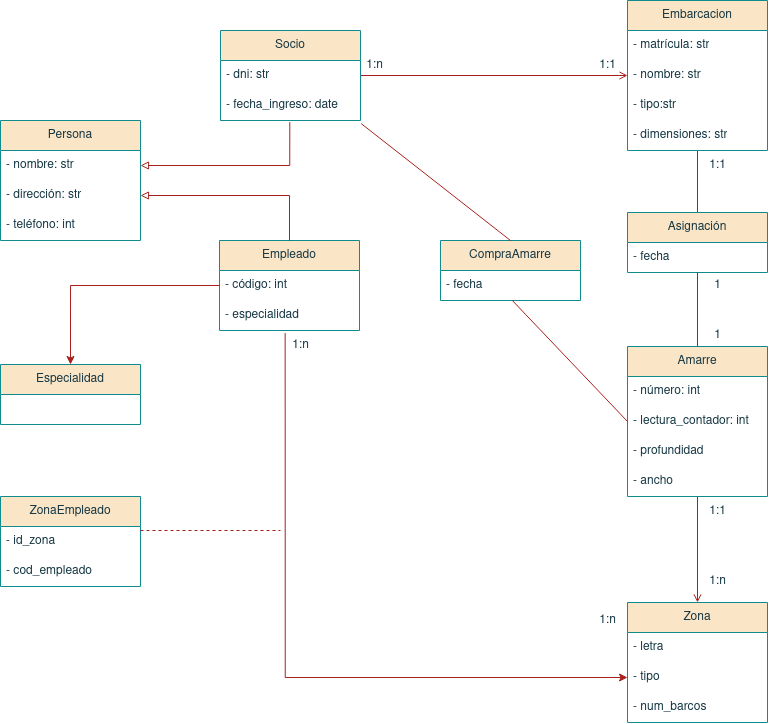

The diagram above was exported from draw.io. Its source (the exported page's mxGraphModel, read from the mxfile embedded in the PNG):
<mxGraphModel dx="1333" dy="577" grid="1" gridSize="10" guides="1" tooltips="1" connect="1" arrows="1" fold="1" page="1" pageScale="1" pageWidth="827" pageHeight="1169" math="0" shadow="0">
  <root>
    <mxCell id="0" />
    <mxCell id="1" parent="0" />
    <mxCell id="4PeAjqQkUcLhmKDbjo7e-34" value="" style="edgeStyle=orthogonalEdgeStyle;rounded=0;orthogonalLoop=1;jettySize=auto;html=1;strokeColor=#A8201A;fontColor=#143642;fillColor=#FAE5C7;entryX=0;entryY=0.5;entryDx=0;entryDy=0;endArrow=open;endFill=0;" edge="1" parent="1" source="4PeAjqQkUcLhmKDbjo7e-1" target="4PeAjqQkUcLhmKDbjo7e-19">
      <mxGeometry relative="1" as="geometry">
        <mxPoint x="500" y="235" as="targetPoint" />
      </mxGeometry>
    </mxCell>
    <mxCell id="4PeAjqQkUcLhmKDbjo7e-1" value="Socio" style="swimlane;fontStyle=0;childLayout=stackLayout;horizontal=1;startSize=30;horizontalStack=0;resizeParent=1;resizeParentMax=0;resizeLast=0;collapsible=1;marginBottom=0;whiteSpace=wrap;html=1;strokeColor=#0F8B8D;fontColor=#143642;fillColor=#FAE5C7;" vertex="1" parent="1">
      <mxGeometry x="280" y="190" width="140" height="90" as="geometry" />
    </mxCell>
    <mxCell id="4PeAjqQkUcLhmKDbjo7e-2" value="- dni: str" style="text;strokeColor=none;fillColor=none;align=left;verticalAlign=middle;spacingLeft=4;spacingRight=4;overflow=hidden;points=[[0,0.5],[1,0.5]];portConstraint=eastwest;rotatable=0;whiteSpace=wrap;html=1;fontColor=#143642;" vertex="1" parent="4PeAjqQkUcLhmKDbjo7e-1">
      <mxGeometry y="30" width="140" height="30" as="geometry" />
    </mxCell>
    <mxCell id="4PeAjqQkUcLhmKDbjo7e-3" value="- fecha_ingreso: date" style="text;strokeColor=none;fillColor=none;align=left;verticalAlign=middle;spacingLeft=4;spacingRight=4;overflow=hidden;points=[[0,0.5],[1,0.5]];portConstraint=eastwest;rotatable=0;whiteSpace=wrap;html=1;fontColor=#143642;" vertex="1" parent="4PeAjqQkUcLhmKDbjo7e-1">
      <mxGeometry y="60" width="140" height="30" as="geometry" />
    </mxCell>
    <mxCell id="4PeAjqQkUcLhmKDbjo7e-5" value="Persona" style="swimlane;fontStyle=0;childLayout=stackLayout;horizontal=1;startSize=30;horizontalStack=0;resizeParent=1;resizeParentMax=0;resizeLast=0;collapsible=1;marginBottom=0;whiteSpace=wrap;html=1;strokeColor=#0F8B8D;fontColor=#143642;fillColor=#FAE5C7;" vertex="1" parent="1">
      <mxGeometry x="60" y="280" width="140" height="120" as="geometry" />
    </mxCell>
    <mxCell id="4PeAjqQkUcLhmKDbjo7e-6" value="- nombre: str" style="text;strokeColor=none;fillColor=none;align=left;verticalAlign=middle;spacingLeft=4;spacingRight=4;overflow=hidden;points=[[0,0.5],[1,0.5]];portConstraint=eastwest;rotatable=0;whiteSpace=wrap;html=1;fontColor=#143642;" vertex="1" parent="4PeAjqQkUcLhmKDbjo7e-5">
      <mxGeometry y="30" width="140" height="30" as="geometry" />
    </mxCell>
    <mxCell id="4PeAjqQkUcLhmKDbjo7e-7" value="- dirección: str" style="text;strokeColor=none;fillColor=none;align=left;verticalAlign=middle;spacingLeft=4;spacingRight=4;overflow=hidden;points=[[0,0.5],[1,0.5]];portConstraint=eastwest;rotatable=0;whiteSpace=wrap;html=1;fontColor=#143642;" vertex="1" parent="4PeAjqQkUcLhmKDbjo7e-5">
      <mxGeometry y="60" width="140" height="30" as="geometry" />
    </mxCell>
    <mxCell id="4PeAjqQkUcLhmKDbjo7e-8" value="- teléfono: int" style="text;strokeColor=none;fillColor=none;align=left;verticalAlign=middle;spacingLeft=4;spacingRight=4;overflow=hidden;points=[[0,0.5],[1,0.5]];portConstraint=eastwest;rotatable=0;whiteSpace=wrap;html=1;fontColor=#143642;" vertex="1" parent="4PeAjqQkUcLhmKDbjo7e-5">
      <mxGeometry y="90" width="140" height="30" as="geometry" />
    </mxCell>
    <mxCell id="4PeAjqQkUcLhmKDbjo7e-9" value="Empleado" style="swimlane;fontStyle=0;childLayout=stackLayout;horizontal=1;startSize=30;horizontalStack=0;resizeParent=1;resizeParentMax=0;resizeLast=0;collapsible=1;marginBottom=0;whiteSpace=wrap;html=1;strokeColor=#0F8B8D;fontColor=#143642;fillColor=#FAE5C7;" vertex="1" parent="1">
      <mxGeometry x="279" y="400" width="140" height="90" as="geometry" />
    </mxCell>
    <mxCell id="4PeAjqQkUcLhmKDbjo7e-10" value="- código: int" style="text;strokeColor=none;fillColor=none;align=left;verticalAlign=middle;spacingLeft=4;spacingRight=4;overflow=hidden;points=[[0,0.5],[1,0.5]];portConstraint=eastwest;rotatable=0;whiteSpace=wrap;html=1;fontColor=#143642;" vertex="1" parent="4PeAjqQkUcLhmKDbjo7e-9">
      <mxGeometry y="30" width="140" height="30" as="geometry" />
    </mxCell>
    <mxCell id="4PeAjqQkUcLhmKDbjo7e-11" value="- especialidad" style="text;strokeColor=none;fillColor=none;align=left;verticalAlign=middle;spacingLeft=4;spacingRight=4;overflow=hidden;points=[[0,0.5],[1,0.5]];portConstraint=eastwest;rotatable=0;whiteSpace=wrap;html=1;fontColor=#143642;" vertex="1" parent="4PeAjqQkUcLhmKDbjo7e-9">
      <mxGeometry y="60" width="140" height="30" as="geometry" />
    </mxCell>
    <mxCell id="4PeAjqQkUcLhmKDbjo7e-15" value="" style="endArrow=block;html=1;rounded=0;strokeColor=#A8201A;fontColor=#143642;fillColor=#FAE5C7;entryX=1;entryY=0.5;entryDx=0;entryDy=0;exitX=0.5;exitY=0;exitDx=0;exitDy=0;edgeStyle=orthogonalEdgeStyle;endFill=0;" edge="1" parent="1" source="4PeAjqQkUcLhmKDbjo7e-9" target="4PeAjqQkUcLhmKDbjo7e-7">
      <mxGeometry width="50" height="50" relative="1" as="geometry">
        <mxPoint x="280" y="350" as="sourcePoint" />
        <mxPoint x="330" y="300" as="targetPoint" />
      </mxGeometry>
    </mxCell>
    <mxCell id="4PeAjqQkUcLhmKDbjo7e-16" value="" style="endArrow=block;html=1;rounded=0;strokeColor=#A8201A;fontColor=#143642;fillColor=#FAE5C7;entryX=1;entryY=0.5;entryDx=0;entryDy=0;exitX=0.495;exitY=1.056;exitDx=0;exitDy=0;exitPerimeter=0;edgeStyle=orthogonalEdgeStyle;endFill=0;" edge="1" parent="1" source="4PeAjqQkUcLhmKDbjo7e-3" target="4PeAjqQkUcLhmKDbjo7e-6">
      <mxGeometry width="50" height="50" relative="1" as="geometry">
        <mxPoint x="280" y="350" as="sourcePoint" />
        <mxPoint x="330" y="300" as="targetPoint" />
        <Array as="points">
          <mxPoint x="349" y="325" />
        </Array>
      </mxGeometry>
    </mxCell>
    <mxCell id="4PeAjqQkUcLhmKDbjo7e-37" value="" style="edgeStyle=orthogonalEdgeStyle;rounded=0;orthogonalLoop=1;jettySize=auto;html=1;strokeColor=#A8201A;fontColor=#143642;endArrow=none;endFill=0;fillColor=#FAE5C7;entryX=0.5;entryY=0;entryDx=0;entryDy=0;" edge="1" parent="1" source="4PeAjqQkUcLhmKDbjo7e-17" target="4PeAjqQkUcLhmKDbjo7e-68">
      <mxGeometry relative="1" as="geometry" />
    </mxCell>
    <mxCell id="4PeAjqQkUcLhmKDbjo7e-17" value="Embarcacion" style="swimlane;fontStyle=0;childLayout=stackLayout;horizontal=1;startSize=30;horizontalStack=0;resizeParent=1;resizeParentMax=0;resizeLast=0;collapsible=1;marginBottom=0;whiteSpace=wrap;html=1;strokeColor=#0F8B8D;fontColor=#143642;fillColor=#FAE5C7;" vertex="1" parent="1">
      <mxGeometry x="687" y="160" width="140" height="150" as="geometry" />
    </mxCell>
    <mxCell id="4PeAjqQkUcLhmKDbjo7e-18" value="- matrícula: str" style="text;strokeColor=none;fillColor=none;align=left;verticalAlign=middle;spacingLeft=4;spacingRight=4;overflow=hidden;points=[[0,0.5],[1,0.5]];portConstraint=eastwest;rotatable=0;whiteSpace=wrap;html=1;fontColor=#143642;" vertex="1" parent="4PeAjqQkUcLhmKDbjo7e-17">
      <mxGeometry y="30" width="140" height="30" as="geometry" />
    </mxCell>
    <mxCell id="4PeAjqQkUcLhmKDbjo7e-19" value="- nombre: str" style="text;strokeColor=none;fillColor=none;align=left;verticalAlign=middle;spacingLeft=4;spacingRight=4;overflow=hidden;points=[[0,0.5],[1,0.5]];portConstraint=eastwest;rotatable=0;whiteSpace=wrap;html=1;fontColor=#143642;" vertex="1" parent="4PeAjqQkUcLhmKDbjo7e-17">
      <mxGeometry y="60" width="140" height="30" as="geometry" />
    </mxCell>
    <mxCell id="4PeAjqQkUcLhmKDbjo7e-20" value="- tipo:str" style="text;strokeColor=none;fillColor=none;align=left;verticalAlign=middle;spacingLeft=4;spacingRight=4;overflow=hidden;points=[[0,0.5],[1,0.5]];portConstraint=eastwest;rotatable=0;whiteSpace=wrap;html=1;fontColor=#143642;" vertex="1" parent="4PeAjqQkUcLhmKDbjo7e-17">
      <mxGeometry y="90" width="140" height="30" as="geometry" />
    </mxCell>
    <mxCell id="4PeAjqQkUcLhmKDbjo7e-21" value="- dimensiones: str" style="text;strokeColor=none;fillColor=none;align=left;verticalAlign=middle;spacingLeft=4;spacingRight=4;overflow=hidden;points=[[0,0.5],[1,0.5]];portConstraint=eastwest;rotatable=0;whiteSpace=wrap;html=1;fontColor=#143642;" vertex="1" parent="4PeAjqQkUcLhmKDbjo7e-17">
      <mxGeometry y="120" width="140" height="30" as="geometry" />
    </mxCell>
    <mxCell id="4PeAjqQkUcLhmKDbjo7e-43" value="" style="edgeStyle=orthogonalEdgeStyle;rounded=0;orthogonalLoop=1;jettySize=auto;html=1;strokeColor=#A8201A;fontColor=#143642;endArrow=open;endFill=0;fillColor=#FAE5C7;entryX=0.5;entryY=0;entryDx=0;entryDy=0;" edge="1" parent="1" source="4PeAjqQkUcLhmKDbjo7e-22" target="4PeAjqQkUcLhmKDbjo7e-27">
      <mxGeometry relative="1" as="geometry">
        <mxPoint x="907" y="551" as="targetPoint" />
      </mxGeometry>
    </mxCell>
    <mxCell id="4PeAjqQkUcLhmKDbjo7e-22" value="Amarre" style="swimlane;fontStyle=0;childLayout=stackLayout;horizontal=1;startSize=30;horizontalStack=0;resizeParent=1;resizeParentMax=0;resizeLast=0;collapsible=1;marginBottom=0;whiteSpace=wrap;html=1;strokeColor=#0F8B8D;fontColor=#143642;fillColor=#FAE5C7;" vertex="1" parent="1">
      <mxGeometry x="687" y="506" width="140" height="150" as="geometry" />
    </mxCell>
    <mxCell id="4PeAjqQkUcLhmKDbjo7e-23" value="- número: int" style="text;strokeColor=none;fillColor=none;align=left;verticalAlign=middle;spacingLeft=4;spacingRight=4;overflow=hidden;points=[[0,0.5],[1,0.5]];portConstraint=eastwest;rotatable=0;whiteSpace=wrap;html=1;fontColor=#143642;" vertex="1" parent="4PeAjqQkUcLhmKDbjo7e-22">
      <mxGeometry y="30" width="140" height="30" as="geometry" />
    </mxCell>
    <mxCell id="4PeAjqQkUcLhmKDbjo7e-26" value="- lectura_contador: int" style="text;strokeColor=none;fillColor=none;align=left;verticalAlign=middle;spacingLeft=4;spacingRight=4;overflow=hidden;points=[[0,0.5],[1,0.5]];portConstraint=eastwest;rotatable=0;whiteSpace=wrap;html=1;fontColor=#143642;" vertex="1" parent="4PeAjqQkUcLhmKDbjo7e-22">
      <mxGeometry y="60" width="140" height="30" as="geometry" />
    </mxCell>
    <mxCell id="4PeAjqQkUcLhmKDbjo7e-57" value="- profundidad" style="text;strokeColor=none;fillColor=none;align=left;verticalAlign=middle;spacingLeft=4;spacingRight=4;overflow=hidden;points=[[0,0.5],[1,0.5]];portConstraint=eastwest;rotatable=0;whiteSpace=wrap;html=1;fontColor=#143642;" vertex="1" parent="4PeAjqQkUcLhmKDbjo7e-22">
      <mxGeometry y="90" width="140" height="30" as="geometry" />
    </mxCell>
    <mxCell id="4PeAjqQkUcLhmKDbjo7e-58" value="- ancho" style="text;strokeColor=none;fillColor=none;align=left;verticalAlign=middle;spacingLeft=4;spacingRight=4;overflow=hidden;points=[[0,0.5],[1,0.5]];portConstraint=eastwest;rotatable=0;whiteSpace=wrap;html=1;fontColor=#143642;" vertex="1" parent="4PeAjqQkUcLhmKDbjo7e-22">
      <mxGeometry y="120" width="140" height="30" as="geometry" />
    </mxCell>
    <mxCell id="4PeAjqQkUcLhmKDbjo7e-27" value="Zona" style="swimlane;fontStyle=0;childLayout=stackLayout;horizontal=1;startSize=30;horizontalStack=0;resizeParent=1;resizeParentMax=0;resizeLast=0;collapsible=1;marginBottom=0;whiteSpace=wrap;html=1;strokeColor=#0F8B8D;fontColor=#143642;fillColor=#FAE5C7;" vertex="1" parent="1">
      <mxGeometry x="687" y="762" width="140" height="120" as="geometry" />
    </mxCell>
    <mxCell id="4PeAjqQkUcLhmKDbjo7e-28" value="- letra" style="text;strokeColor=none;fillColor=none;align=left;verticalAlign=middle;spacingLeft=4;spacingRight=4;overflow=hidden;points=[[0,0.5],[1,0.5]];portConstraint=eastwest;rotatable=0;whiteSpace=wrap;html=1;fontColor=#143642;" vertex="1" parent="4PeAjqQkUcLhmKDbjo7e-27">
      <mxGeometry y="30" width="140" height="30" as="geometry" />
    </mxCell>
    <mxCell id="4PeAjqQkUcLhmKDbjo7e-50" value="&lt;div&gt;- tipo&lt;/div&gt;" style="text;strokeColor=none;fillColor=none;align=left;verticalAlign=middle;spacingLeft=4;spacingRight=4;overflow=hidden;points=[[0,0.5],[1,0.5]];portConstraint=eastwest;rotatable=0;whiteSpace=wrap;html=1;fontColor=#143642;" vertex="1" parent="4PeAjqQkUcLhmKDbjo7e-27">
      <mxGeometry y="60" width="140" height="30" as="geometry" />
    </mxCell>
    <mxCell id="4PeAjqQkUcLhmKDbjo7e-51" value="&lt;div&gt;- num_barcos&lt;br&gt;&lt;/div&gt;" style="text;strokeColor=none;fillColor=none;align=left;verticalAlign=middle;spacingLeft=4;spacingRight=4;overflow=hidden;points=[[0,0.5],[1,0.5]];portConstraint=eastwest;rotatable=0;whiteSpace=wrap;html=1;fontColor=#143642;" vertex="1" parent="4PeAjqQkUcLhmKDbjo7e-27">
      <mxGeometry y="90" width="140" height="30" as="geometry" />
    </mxCell>
    <mxCell id="4PeAjqQkUcLhmKDbjo7e-35" value="1:1" style="text;html=1;align=center;verticalAlign=middle;resizable=0;points=[];autosize=1;strokeColor=none;fillColor=none;fontColor=#143642;" vertex="1" parent="1">
      <mxGeometry x="647" y="210" width="40" height="30" as="geometry" />
    </mxCell>
    <mxCell id="4PeAjqQkUcLhmKDbjo7e-36" value="1:n" style="text;html=1;align=center;verticalAlign=middle;resizable=0;points=[];autosize=1;strokeColor=none;fillColor=none;fontColor=#143642;" vertex="1" parent="1">
      <mxGeometry x="414" y="210" width="40" height="30" as="geometry" />
    </mxCell>
    <mxCell id="4PeAjqQkUcLhmKDbjo7e-38" value="1" style="text;html=1;align=center;verticalAlign=middle;resizable=0;points=[];autosize=1;strokeColor=none;fillColor=none;fontColor=#143642;" vertex="1" parent="1">
      <mxGeometry x="762" y="430" width="30" height="30" as="geometry" />
    </mxCell>
    <mxCell id="4PeAjqQkUcLhmKDbjo7e-45" value="1:n" style="text;html=1;align=center;verticalAlign=middle;resizable=0;points=[];autosize=1;strokeColor=none;fillColor=none;fontColor=#143642;" vertex="1" parent="1">
      <mxGeometry x="757" y="726" width="40" height="30" as="geometry" />
    </mxCell>
    <mxCell id="4PeAjqQkUcLhmKDbjo7e-46" value="1:1" style="text;html=1;align=center;verticalAlign=middle;resizable=0;points=[];autosize=1;strokeColor=none;fillColor=none;fontColor=#143642;" vertex="1" parent="1">
      <mxGeometry x="757" y="310" width="40" height="30" as="geometry" />
    </mxCell>
    <mxCell id="4PeAjqQkUcLhmKDbjo7e-47" value="" style="endArrow=classic;html=1;rounded=0;strokeColor=#A8201A;fontColor=#143642;fillColor=#FAE5C7;exitX=0.469;exitY=1.084;exitDx=0;exitDy=0;exitPerimeter=0;edgeStyle=orthogonalEdgeStyle;entryX=0;entryY=0.5;entryDx=0;entryDy=0;" edge="1" parent="1" source="4PeAjqQkUcLhmKDbjo7e-11" target="4PeAjqQkUcLhmKDbjo7e-50">
      <mxGeometry width="50" height="50" relative="1" as="geometry">
        <mxPoint x="550" y="460" as="sourcePoint" />
        <mxPoint x="550" y="720" as="targetPoint" />
        <Array as="points">
          <mxPoint x="345" y="837" />
        </Array>
      </mxGeometry>
    </mxCell>
    <mxCell id="4PeAjqQkUcLhmKDbjo7e-48" value="1:n" style="text;html=1;align=center;verticalAlign=middle;resizable=0;points=[];autosize=1;strokeColor=none;fillColor=none;fontColor=#143642;" vertex="1" parent="1">
      <mxGeometry x="340" y="490" width="40" height="30" as="geometry" />
    </mxCell>
    <mxCell id="4PeAjqQkUcLhmKDbjo7e-49" value="1:n" style="text;html=1;align=center;verticalAlign=middle;resizable=0;points=[];autosize=1;strokeColor=none;fillColor=none;fontColor=#143642;" vertex="1" parent="1">
      <mxGeometry x="647" y="765" width="40" height="30" as="geometry" />
    </mxCell>
    <mxCell id="4PeAjqQkUcLhmKDbjo7e-59" value="1:1" style="text;html=1;align=center;verticalAlign=middle;resizable=0;points=[];autosize=1;strokeColor=none;fillColor=none;fontColor=#143642;" vertex="1" parent="1">
      <mxGeometry x="757" y="656" width="40" height="30" as="geometry" />
    </mxCell>
    <mxCell id="4PeAjqQkUcLhmKDbjo7e-64" value="Especialidad" style="swimlane;fontStyle=0;childLayout=stackLayout;horizontal=1;startSize=30;horizontalStack=0;resizeParent=1;resizeParentMax=0;resizeLast=0;collapsible=1;marginBottom=0;whiteSpace=wrap;html=1;strokeColor=#0F8B8D;fontColor=#143642;fillColor=#FAE5C7;" vertex="1" parent="1">
      <mxGeometry x="60" y="524" width="140" height="60" as="geometry" />
    </mxCell>
    <mxCell id="4PeAjqQkUcLhmKDbjo7e-67" value="" style="endArrow=classic;html=1;rounded=0;strokeColor=#A8201A;fontColor=#143642;fillColor=#FAE5C7;entryX=0.5;entryY=0;entryDx=0;entryDy=0;exitX=0;exitY=0.5;exitDx=0;exitDy=0;edgeStyle=orthogonalEdgeStyle;" edge="1" parent="1" source="4PeAjqQkUcLhmKDbjo7e-10" target="4PeAjqQkUcLhmKDbjo7e-64">
      <mxGeometry width="50" height="50" relative="1" as="geometry">
        <mxPoint x="580" y="560" as="sourcePoint" />
        <mxPoint x="630" y="510" as="targetPoint" />
      </mxGeometry>
    </mxCell>
    <mxCell id="4PeAjqQkUcLhmKDbjo7e-68" value="Asignación" style="swimlane;fontStyle=0;childLayout=stackLayout;horizontal=1;startSize=30;horizontalStack=0;resizeParent=1;resizeParentMax=0;resizeLast=0;collapsible=1;marginBottom=0;whiteSpace=wrap;html=1;strokeColor=#0F8B8D;fontColor=#143642;fillColor=#FAE5C7;" vertex="1" parent="1">
      <mxGeometry x="687" y="372" width="140" height="60" as="geometry" />
    </mxCell>
    <mxCell id="4PeAjqQkUcLhmKDbjo7e-71" value="- fecha" style="text;strokeColor=none;fillColor=none;align=left;verticalAlign=middle;spacingLeft=4;spacingRight=4;overflow=hidden;points=[[0,0.5],[1,0.5]];portConstraint=eastwest;rotatable=0;whiteSpace=wrap;html=1;fontColor=#143642;" vertex="1" parent="4PeAjqQkUcLhmKDbjo7e-68">
      <mxGeometry y="30" width="140" height="30" as="geometry" />
    </mxCell>
    <mxCell id="4PeAjqQkUcLhmKDbjo7e-69" value="" style="edgeStyle=orthogonalEdgeStyle;rounded=0;orthogonalLoop=1;jettySize=auto;html=1;strokeColor=#A8201A;fontColor=#143642;endArrow=none;endFill=0;fillColor=#FAE5C7;exitX=0.5;exitY=1;exitDx=0;exitDy=0;entryX=0.5;entryY=0;entryDx=0;entryDy=0;" edge="1" parent="1" source="4PeAjqQkUcLhmKDbjo7e-68" target="4PeAjqQkUcLhmKDbjo7e-22">
      <mxGeometry relative="1" as="geometry">
        <mxPoint x="767" y="320" as="sourcePoint" />
        <mxPoint x="727" y="450" as="targetPoint" />
      </mxGeometry>
    </mxCell>
    <mxCell id="4PeAjqQkUcLhmKDbjo7e-72" value="1" style="text;html=1;align=center;verticalAlign=middle;resizable=0;points=[];autosize=1;strokeColor=none;fillColor=none;fontColor=#143642;" vertex="1" parent="1">
      <mxGeometry x="762" y="480" width="30" height="30" as="geometry" />
    </mxCell>
    <mxCell id="4PeAjqQkUcLhmKDbjo7e-74" value="&lt;div&gt;ZonaEmpleado&lt;/div&gt;" style="swimlane;fontStyle=0;childLayout=stackLayout;horizontal=1;startSize=30;horizontalStack=0;resizeParent=1;resizeParentMax=0;resizeLast=0;collapsible=1;marginBottom=0;whiteSpace=wrap;html=1;strokeColor=#0F8B8D;fontColor=#143642;fillColor=#FAE5C7;" vertex="1" parent="1">
      <mxGeometry x="60" y="656" width="140" height="90" as="geometry" />
    </mxCell>
    <mxCell id="4PeAjqQkUcLhmKDbjo7e-76" value="- id_zona" style="text;strokeColor=none;fillColor=none;align=left;verticalAlign=middle;spacingLeft=4;spacingRight=4;overflow=hidden;points=[[0,0.5],[1,0.5]];portConstraint=eastwest;rotatable=0;whiteSpace=wrap;html=1;fontColor=#143642;" vertex="1" parent="4PeAjqQkUcLhmKDbjo7e-74">
      <mxGeometry y="30" width="140" height="30" as="geometry" />
    </mxCell>
    <mxCell id="4PeAjqQkUcLhmKDbjo7e-77" value="- cod_empleado" style="text;strokeColor=none;fillColor=none;align=left;verticalAlign=middle;spacingLeft=4;spacingRight=4;overflow=hidden;points=[[0,0.5],[1,0.5]];portConstraint=eastwest;rotatable=0;whiteSpace=wrap;html=1;fontColor=#143642;" vertex="1" parent="4PeAjqQkUcLhmKDbjo7e-74">
      <mxGeometry y="60" width="140" height="30" as="geometry" />
    </mxCell>
    <mxCell id="4PeAjqQkUcLhmKDbjo7e-75" value="" style="endArrow=none;html=1;rounded=0;strokeColor=#A8201A;fontColor=#143642;fillColor=#FAE5C7;dashed=1;endFill=0;" edge="1" parent="1">
      <mxGeometry width="50" height="50" relative="1" as="geometry">
        <mxPoint x="200" y="690" as="sourcePoint" />
        <mxPoint x="340" y="690" as="targetPoint" />
      </mxGeometry>
    </mxCell>
    <mxCell id="4PeAjqQkUcLhmKDbjo7e-78" value="CompraAmarre" style="swimlane;fontStyle=0;childLayout=stackLayout;horizontal=1;startSize=30;horizontalStack=0;resizeParent=1;resizeParentMax=0;resizeLast=0;collapsible=1;marginBottom=0;whiteSpace=wrap;html=1;strokeColor=#0F8B8D;fontColor=#143642;fillColor=#FAE5C7;" vertex="1" parent="1">
      <mxGeometry x="500" y="400" width="140" height="60" as="geometry" />
    </mxCell>
    <mxCell id="4PeAjqQkUcLhmKDbjo7e-79" value="- fecha" style="text;strokeColor=none;fillColor=none;align=left;verticalAlign=middle;spacingLeft=4;spacingRight=4;overflow=hidden;points=[[0,0.5],[1,0.5]];portConstraint=eastwest;rotatable=0;whiteSpace=wrap;html=1;fontColor=#143642;" vertex="1" parent="4PeAjqQkUcLhmKDbjo7e-78">
      <mxGeometry y="30" width="140" height="30" as="geometry" />
    </mxCell>
    <mxCell id="4PeAjqQkUcLhmKDbjo7e-81" value="" style="endArrow=none;html=1;rounded=0;strokeColor=#A8201A;fontColor=#143642;fillColor=#FAE5C7;entryX=0;entryY=0.5;entryDx=0;entryDy=0;exitX=0.513;exitY=0.999;exitDx=0;exitDy=0;exitPerimeter=0;endFill=0;" edge="1" parent="1" source="4PeAjqQkUcLhmKDbjo7e-79" target="4PeAjqQkUcLhmKDbjo7e-26">
      <mxGeometry width="50" height="50" relative="1" as="geometry">
        <mxPoint x="580" y="480" as="sourcePoint" />
        <mxPoint x="630" y="430" as="targetPoint" />
      </mxGeometry>
    </mxCell>
    <mxCell id="4PeAjqQkUcLhmKDbjo7e-82" value="" style="endArrow=none;html=1;rounded=0;strokeColor=#A8201A;fontColor=#143642;fillColor=#FAE5C7;entryX=0.5;entryY=0;entryDx=0;entryDy=0;exitX=1.005;exitY=1.104;exitDx=0;exitDy=0;exitPerimeter=0;endFill=0;" edge="1" parent="1" source="4PeAjqQkUcLhmKDbjo7e-3" target="4PeAjqQkUcLhmKDbjo7e-78">
      <mxGeometry width="50" height="50" relative="1" as="geometry">
        <mxPoint x="584" y="473" as="sourcePoint" />
        <mxPoint x="697" y="591" as="targetPoint" />
      </mxGeometry>
    </mxCell>
  </root>
</mxGraphModel>